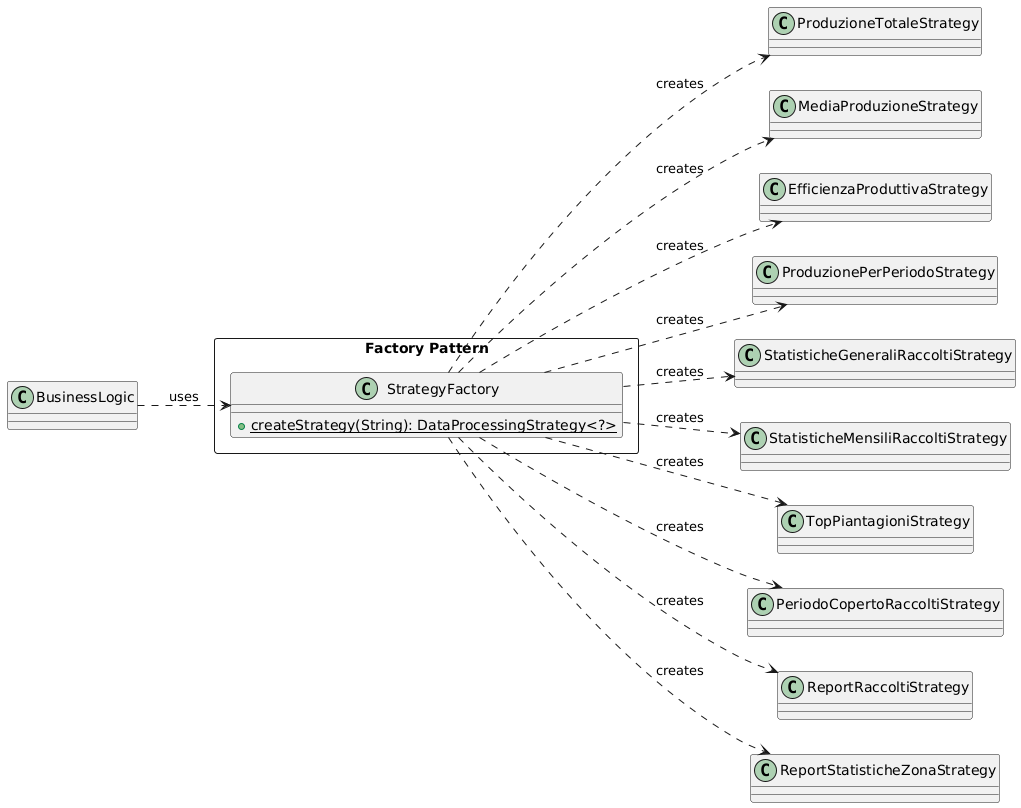

The diagram above was rendered by PlantUML. Its source (embedded in the PNG):
@startuml
left to right direction


' Factory Pattern
package "Factory Pattern" <<Rectangle>> {
    
    class StrategyFactory {
        + createStrategy(String): DataProcessingStrategy<?> {static}
    }
}



' Relationships



' Factory Pattern relationships
StrategyFactory ..> ProduzioneTotaleStrategy : creates
StrategyFactory ..> MediaProduzioneStrategy : creates
StrategyFactory ..> EfficienzaProduttivaStrategy : creates
StrategyFactory ..> ProduzionePerPeriodoStrategy : creates
StrategyFactory ..> StatisticheGeneraliRaccoltiStrategy : creates
StrategyFactory ..> StatisticheMensiliRaccoltiStrategy : creates
StrategyFactory ..> TopPiantagioniStrategy : creates
StrategyFactory ..> PeriodoCopertoRaccoltiStrategy : creates
StrategyFactory ..> ReportRaccoltiStrategy : creates
StrategyFactory ..> ReportStatisticheZonaStrategy : creates



' Client usage
BusinessLogic ..> StrategyFactory : uses
@enduml